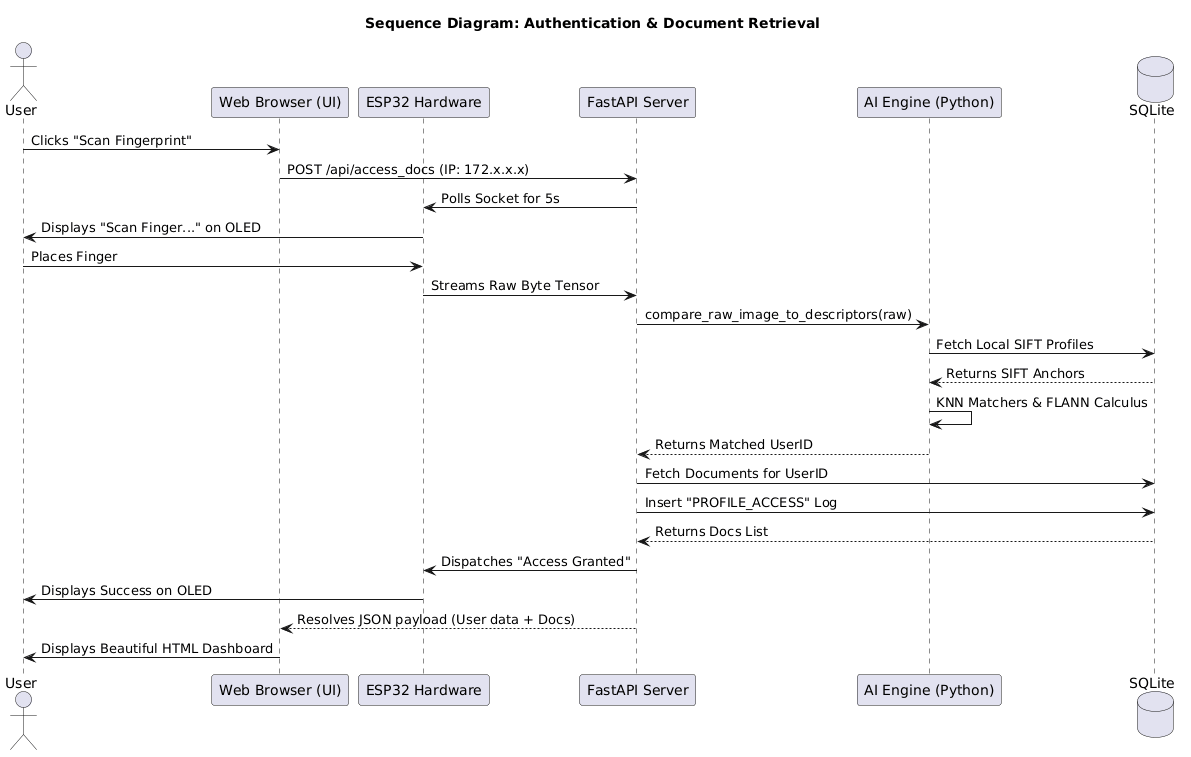

The diagram above was rendered by PlantUML. Its source (embedded in the PNG):
@startuml
title Sequence Diagram: Authentication & Document Retrieval

actor User
participant "Web Browser (UI)" as UI
participant "ESP32 Hardware" as ESP
participant "FastAPI Server" as Server
participant "AI Engine (Python)" as AI
database "SQLite" as DB

User -> UI: Clicks "Scan Fingerprint"
UI -> Server: POST /api/access_docs (IP: 172.x.x.x)
Server -> ESP: Polls Socket for 5s
ESP -> User: Displays "Scan Finger..." on OLED
User -> ESP: Places Finger
ESP -> Server: Streams Raw Byte Tensor
Server -> AI: compare_raw_image_to_descriptors(raw)
AI -> DB: Fetch Local SIFT Profiles
DB --> AI: Returns SIFT Anchors
AI -> AI: KNN Matchers & FLANN Calculus
AI --> Server: Returns Matched UserID
Server -> DB: Fetch Documents for UserID
Server -> DB: Insert "PROFILE_ACCESS" Log
DB --> Server: Returns Docs List
Server -> ESP: Dispatches "Access Granted"
ESP -> User: Displays Success on OLED
Server --> UI: Resolves JSON payload (User data + Docs)
UI -> User: Displays Beautiful HTML Dashboard
@enduml